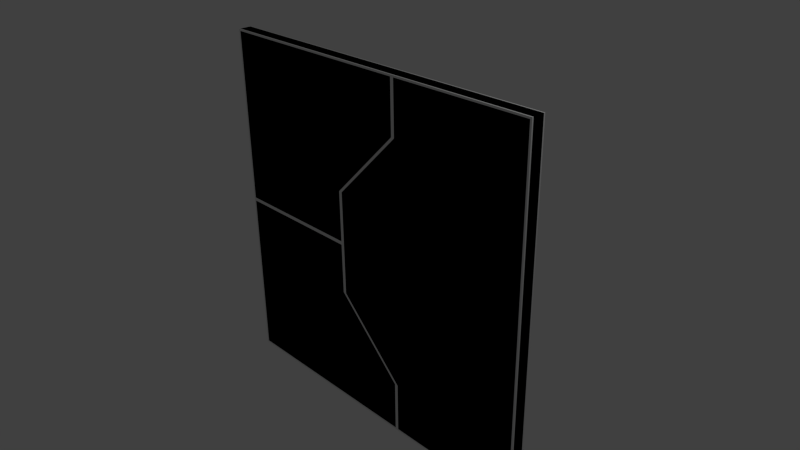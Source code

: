 # Source: w_D_5x5_L_VM_3.blend  (saved by Blender 2.69.0; exported with 4.5.12 LTS)
import bpy
from mathutils import Matrix  # noqa: F401  (used for matrix-valued properties, if any)

bpy.ops.wm.read_factory_settings(use_empty=True)
scene = bpy.context.scene
scene.name = 'Scene'

# ---- collections
col_collection_1 = bpy.data.collections.new('Collection 1'); scene.collection.children.link(col_collection_1)

# ---- materials (node trees are filled in below, after node groups)
mat_material = bpy.data.materials.new('Material')
mat_material.alpha_threshold = 0.0
mat_material.use_transparent_shadow = False
mat_material.roughness = 0.5
mat_material.line_color = (0.0, 0.0, 0.0, 1.0)
mat_material_001 = bpy.data.materials.new('Material.001')
mat_material_001.alpha_threshold = 0.0
mat_material_001.use_transparent_shadow = False
mat_material_001.roughness = 0.5
mat_material_001.line_color = (0.0, 0.0, 0.0, 1.0)

# ---- material node trees

# ---- world
world_world = bpy.data.worlds.new('World'); scene.world = world_world
world_world.color = (0.05088, 0.05088, 0.05088)
world_world.use_sun_shadow = False
world_world.sun_shadow_jitter_overblur = 0.0
world_world.cycles.sampling_method = 'MANUAL'
world_world.cycles.sample_map_resolution = 256

# ---- cameras
cam_camera = bpy.data.cameras.new('Camera')
cam_camera.clip_end = 100.0
cam_camera.lens = 35.0
cam_camera.sensor_width = 32.0
cam_camera.sensor_height = 18.0
cam_camera.ortho_scale = 7.314
cam_camera.dof.focus_distance = 0.0
cam_camera.dof.aperture_fstop = 128.0

# ---- lights
light_lamp = bpy.data.lights.new('Lamp', 'POINT')
light_lamp.transmission_factor = 0.0
light_lamp.cutoff_distance = 30.0
light_lamp.energy = 100.0
light_lamp.shadow_buffer_clip_start = 1.001
light_lamp.shadow_soft_size = 0.1
light_lamp.shadow_maximum_resolution = 0.006
light_lamp.use_absolute_resolution = True
light_lamp.cycles.use_multiple_importance_sampling = False

# ---- meshes
me_cube = bpy.data.meshes.new('Cube')
me_cube.from_pydata([(-2.5, -0.08, -2.5), (-2.5, -0.08, 2.5), (0.475, -0.1, -2.475), (0.475, -0.1, 2.475), (-2.475, -0.1, 2.475), (-2.475, -0.1, -2.475), (0.5, -0.08, 2.5), (0.5, -0.08, -2.5), (-2.5, -0.08, -1.75), (-2.5, -0.08, -0.75), (-2.5, -0.08, 0.75), (-2.5, -0.08, 1.75), (0.475, -0.1, 1.75), (-0.525, -0.1, 0.75), (-0.525, -0.1, -0.75), (0.475, -0.1, -1.75), (-2.475, -0.1, -1.75), (-2.475, -0.1, -0.75), (-2.475, -0.1, 0.75), (-2.475, -0.1, 1.75), (0.5, -0.08, 1.75), (-0.5, -0.08, 0.75), (-0.5, -0.08, -0.75), (0.5, -0.08, -1.75), (0.525, -0.1, -2.475), (0.525, -0.1, 2.475), (2.5, -0.08, -2.5), (2.5, -0.08, 2.5), (2.475, -0.1, -2.475), (2.475, -0.1, 2.475), (2.5, -0.08, 1.75), (2.5, -0.08, 0.75), (2.5, -0.08, -0.75), (2.5, -0.08, -1.75), (0.525, -0.1, -1.75), (-0.475, -0.1, -0.75), (-0.475, -0.1, 0.75), (0.525, -0.1, 1.75), (2.475, -0.1, 1.75), (2.475, -0.1, 0.75), (2.475, -0.1, -0.75), (2.475, -0.1, -1.75), (-2.5, -0.08, 0.0), (-0.525, -0.1, -0.025), (-2.475, -0.1, 0.025), (-0.5, -0.08, 0.0), (2.5, -0.08, 2.384e-07), (-0.475, -0.1, 0.0), (-0.525, -0.1, 0.025), (-2.475, -0.1, -0.025), (2.475, -0.1, 2.384e-07), (-2.5, 0.08, -2.5), (-2.5, 0.08, 2.5), (0.475, 0.1, -2.475), (0.475, 0.1, 2.475), (-2.475, 0.1, 2.475), (-2.475, 0.1, -2.475), (0.5, 0.08, 2.5), (0.5, 0.08, -2.5), (-2.5, 0.08, -1.75), (-2.5, 0.08, -0.75), (-2.5, 0.08, 0.75), (-2.5, 0.08, 1.75), (0.475, 0.1, 1.75), (-0.525, 0.1, 0.75), (-0.525, 0.1, -0.75), (0.475, 0.1, -1.75), (-2.475, 0.1, -1.75), (-2.475, 0.1, -0.75), (-2.475, 0.1, 0.75), (-2.475, 0.1, 1.75), (0.5, 0.08, 1.75), (-0.5, 0.08, 0.75), (-0.5, 0.08, -0.75), (0.5, 0.08, -1.75), (0.525, 0.1, -2.475), (0.525, 0.1, 2.475), (2.5, 0.08, -2.5), (2.5, 0.08, 2.5), (2.475, 0.1, -2.475), (2.475, 0.1, 2.475), (2.5, 0.08, 1.75), (2.5, 0.08, 0.75), (2.5, 0.08, -0.75), (2.5, 0.08, -1.75), (0.525, 0.1, -1.75), (-0.475, 0.1, -0.75), (-0.475, 0.1, 0.75), (0.525, 0.1, 1.75), (2.475, 0.1, 1.75), (2.475, 0.1, 0.75), (2.475, 0.1, -0.75), (2.475, 0.1, -1.75), (-2.5, 0.08, 0.0), (-0.525, 0.1, -0.025), (-2.475, 0.1, 0.025), (-0.5, 0.08, 0.0), (2.5, 0.08, 2.384e-07), (-0.475, 0.1, 0.0), (-0.525, 0.1, 0.025), (-2.475, 0.1, -0.025), (2.475, 0.1, 2.384e-07)], [], [(8, 0, 5, 16), (20, 6, 3, 12), (6, 1, 4, 3), (12, 3, 4, 19), (0, 7, 2, 5), (84, 33, 26, 77), (59, 8, 9, 60), (81, 30, 31, 82), (97, 46, 32, 83), (62, 11, 1, 52), (34, 24, 28, 41), (30, 27, 29, 38), (2, 15, 16, 5), (15, 14, 17, 16), (48, 13, 18, 44), (13, 12, 19, 18), (7, 23, 15, 2), (23, 22, 14, 15), (45, 21, 13, 48), (21, 20, 12, 13), (1, 11, 19, 4), (11, 10, 18, 19), (42, 9, 17, 49), (9, 8, 16, 17), (51, 0, 8, 59), (60, 9, 42, 93), (83, 32, 33, 84), (61, 10, 11, 62), (25, 37, 38, 29), (37, 36, 39, 38), (35, 34, 41, 40), (26, 33, 41, 28), (33, 32, 40, 41), (46, 31, 39, 50), (31, 30, 38, 39), (27, 6, 25, 29), (7, 26, 28, 24), (23, 7, 24, 34), (52, 1, 6, 57), (78, 57, 6, 27), (6, 20, 37, 25), (20, 21, 36, 37), (45, 22, 35, 47), (22, 23, 34, 35), (42, 49, 43, 45), (42, 45, 48, 44), (93, 42, 10, 61), (10, 42, 44, 18), (22, 45, 43, 14), (14, 43, 49, 17), (82, 31, 46, 97), (47, 35, 40, 50), (21, 45, 47, 36), (32, 46, 50, 40), (36, 47, 50, 39), (77, 26, 7, 58), (78, 27, 30, 81), (59, 67, 56, 51), (71, 63, 54, 57), (57, 54, 55, 52), (63, 70, 55, 54), (51, 56, 53, 58), (85, 92, 79, 75), (81, 89, 80, 78), (53, 56, 67, 66), (66, 67, 68, 65), (99, 95, 69, 64), (64, 69, 70, 63), (58, 53, 66, 74), (74, 66, 65, 73), (96, 99, 64, 72), (72, 64, 63, 71), (52, 55, 70, 62), (62, 70, 69, 61), (93, 100, 68, 60), (60, 68, 67, 59), (76, 80, 89, 88), (88, 89, 90, 87), (86, 91, 92, 85), (77, 79, 92, 84), (84, 92, 91, 83), (97, 101, 90, 82), (82, 90, 89, 81), (78, 80, 76, 57), (58, 75, 79, 77), (74, 85, 75, 58), (57, 76, 88, 71), (71, 88, 87, 72), (96, 98, 86, 73), (73, 86, 85, 74), (93, 96, 94, 100), (93, 95, 99, 96), (61, 69, 95, 93), (73, 65, 94, 96), (65, 68, 100, 94), (98, 101, 91, 86), (72, 87, 98, 96), (83, 91, 101, 97), (87, 90, 101, 98), (51, 58, 7, 0)])
_uv = me_cube.uv_layers.new(name='UVMap')
_uv.uv.foreach_set('vector', [0.4204, 0.5066, 0.4934, 0.5066, 0.4671, 0.5378, 0.4106, 0.5378, 0.07963, 0.7987, 0.006609, 0.7987, 0.0329, 0.7675, 0.08936, 0.7675, 0.006609, 0.7987, 0.006609, 0.5066, 0.0329, 0.5378, 0.0329, 0.7675, 0.08936, 0.7675, 0.0329, 0.7675, 0.0329, 0.5378, 0.08936, 0.5378, 0.4934, 0.5066, 0.4934, 0.7987, 0.4671, 0.7675, 0.4671, 0.5378, 0.5642, 0.4204, 0.5798, 0.4204, 0.5798, 0.4934, 0.5642, 0.4934, 0.6086, 0.4204, 0.593, 0.4204, 0.593, 0.323, 0.6086, 0.323, 0.5642, 0.07963, 0.5798, 0.07963, 0.5798, 0.177, 0.5642, 0.177, 0.5642, 0.25, 0.5798, 0.25, 0.5798, 0.323, 0.5642, 0.323, 0.6086, 0.07963, 0.593, 0.07963, 0.593, 0.006609, 0.6086, 0.006609, 0.4033, 0.8228, 0.4669, 0.8228, 0.4669, 0.9595, 0.4033, 0.9595, 0.07963, 0.9934, 0.006609, 0.9934, 0.03314, 0.9595, 0.09666, 0.9595, 0.4671, 0.7675, 0.4106, 0.7675, 0.4106, 0.5378, 0.4671, 0.5378, 0.4106, 0.7675, 0.3328, 0.6896, 0.3328, 0.5378, 0.4106, 0.5378, 0.2237, 0.6896, 0.1672, 0.6896, 0.1672, 0.5378, 0.2237, 0.5378, 0.1672, 0.6896, 0.08936, 0.7675, 0.08936, 0.5378, 0.1672, 0.5378, 0.4934, 0.7987, 0.4204, 0.7987, 0.4106, 0.7675, 0.4671, 0.7675, 0.4204, 0.7987, 0.323, 0.7013, 0.3328, 0.6896, 0.4106, 0.7675, 0.25, 0.7013, 0.177, 0.7013, 0.1672, 0.6896, 0.2237, 0.6896, 0.177, 0.7013, 0.07963, 0.7987, 0.08936, 0.7675, 0.1672, 0.6896, 0.006609, 0.5066, 0.07963, 0.5066, 0.08936, 0.5378, 0.0329, 0.5378, 0.07963, 0.5066, 0.177, 0.5066, 0.1672, 0.5378, 0.08936, 0.5378, 0.25, 0.5066, 0.323, 0.5066, 0.3328, 0.5378, 0.2763, 0.5378, 0.323, 0.5066, 0.4204, 0.5066, 0.4106, 0.5378, 0.3328, 0.5378, 0.6086, 0.4934, 0.593, 0.4934, 0.593, 0.4204, 0.6086, 0.4204, 0.6086, 0.323, 0.593, 0.323, 0.593, 0.25, 0.6086, 0.25, 0.5642, 0.323, 0.5798, 0.323, 0.5798, 0.4204, 0.5642, 0.4204, 0.6086, 0.177, 0.593, 0.177, 0.593, 0.07963, 0.6086, 0.07963, 0.03314, 0.8228, 0.09666, 0.8228, 0.09666, 0.9595, 0.03314, 0.9595, 0.09666, 0.8228, 0.1843, 0.7181, 0.1843, 0.9595, 0.09666, 0.9595, 0.3157, 0.7181, 0.4033, 0.8228, 0.4033, 0.9595, 0.3157, 0.9595, 0.4934, 0.9934, 0.4204, 0.9934, 0.4033, 0.9595, 0.4669, 0.9595, 0.4204, 0.9934, 0.323, 0.9934, 0.3157, 0.9595, 0.4033, 0.9595, 0.25, 0.9934, 0.177, 0.9934, 0.1843, 0.9595, 0.25, 0.9595, 0.177, 0.9934, 0.07963, 0.9934, 0.09666, 0.9595, 0.1843, 0.9595, 0.006609, 0.9934, 0.006609, 0.7987, 0.03314, 0.8228, 0.03314, 0.9595, 0.4934, 0.7987, 0.4934, 0.9934, 0.4669, 0.9595, 0.4669, 0.8228, 0.4204, 0.7987, 0.4934, 0.7987, 0.4669, 0.8228, 0.4033, 0.8228, 0.551, 0.4934, 0.5354, 0.4934, 0.5354, 0.2013, 0.551, 0.2013, 0.551, 0.006609, 0.551, 0.2013, 0.5354, 0.2013, 0.5354, 0.006609, 0.006609, 0.7987, 0.07963, 0.7987, 0.09666, 0.8228, 0.03314, 0.8228, 0.07963, 0.7987, 0.177, 0.7013, 0.1843, 0.7181, 0.09666, 0.8228, 0.25, 0.7013, 0.323, 0.7013, 0.3157, 0.7181, 0.25, 0.7181, 0.323, 0.7013, 0.4204, 0.7987, 0.4033, 0.8228, 0.3157, 0.7181, 0.25, 0.5066, 0.2763, 0.5378, 0.2763, 0.6896, 0.25, 0.7013, 0.25, 0.5066, 0.25, 0.7013, 0.2237, 0.6896, 0.2237, 0.5378, 0.6086, 0.25, 0.593, 0.25, 0.593, 0.177, 0.6086, 0.177, 0.177, 0.5066, 0.25, 0.5066, 0.2237, 0.5378, 0.1672, 0.5378, 0.323, 0.7013, 0.25, 0.7013, 0.2763, 0.6896, 0.3328, 0.6896, 0.3328, 0.6896, 0.2763, 0.6896, 0.2763, 0.5378, 0.3328, 0.5378, 0.5642, 0.177, 0.5798, 0.177, 0.5798, 0.25, 0.5642, 0.25, 0.25, 0.7181, 0.3157, 0.7181, 0.3157, 0.9595, 0.25, 0.9595, 0.177, 0.7013, 0.25, 0.7013, 0.25, 0.7181, 0.1843, 0.7181, 0.323, 0.9934, 0.25, 0.9934, 0.25, 0.9595, 0.3157, 0.9595, 0.1843, 0.7181, 0.25, 0.7181, 0.25, 0.9595, 0.1843, 0.9595, 0.5222, 0.4934, 0.5066, 0.4934, 0.5066, 0.2987, 0.5222, 0.2987, 0.5642, 0.006609, 0.5798, 0.006609, 0.5798, 0.07963, 0.5642, 0.07963, 0.4934, 0.07963, 0.4622, 0.08936, 0.4622, 0.0329, 0.4934, 0.00661, 0.2013, 0.4204, 0.2325, 0.4106, 0.2325, 0.4671, 0.2013, 0.4934, 0.2013, 0.4934, 0.2325, 0.4671, 0.4622, 0.4671, 0.4934, 0.4934, 0.2325, 0.4106, 0.4622, 0.4106, 0.4622, 0.4671, 0.2325, 0.4671, 0.4934, 0.00661, 0.4622, 0.0329, 0.2325, 0.0329, 0.2013, 0.006609, 0.1857, 0.09666, 0.03195, 0.09666, 0.03195, 0.03314, 0.1857, 0.03314, 0.006609, 0.4204, 0.03195, 0.4033, 0.03195, 0.4669, 0.006609, 0.4934, 0.2325, 0.0329, 0.4622, 0.0329, 0.4622, 0.08936, 0.2325, 0.08936, 0.2325, 0.08936, 0.4622, 0.08936, 0.4622, 0.1672, 0.3104, 0.1672, 0.3104, 0.2763, 0.4622, 0.2763, 0.4622, 0.3328, 0.3104, 0.3328, 0.3104, 0.3328, 0.4622, 0.3328, 0.4622, 0.4106, 0.2325, 0.4106, 0.2013, 0.006609, 0.2325, 0.0329, 0.2325, 0.08936, 0.2013, 0.07963, 0.2013, 0.07963, 0.2325, 0.08936, 0.3104, 0.1672, 0.2987, 0.177, 0.2987, 0.25, 0.3104, 0.2763, 0.3104, 0.3328, 0.2987, 0.323, 0.2987, 0.323, 0.3104, 0.3328, 0.2325, 0.4106, 0.2013, 0.4204, 0.4934, 0.4934, 0.4622, 0.4671, 0.4622, 0.4106, 0.4934, 0.4204, 0.4934, 0.4204, 0.4622, 0.4106, 0.4622, 0.3328, 0.4934, 0.323, 0.4934, 0.25, 0.4622, 0.2237, 0.4622, 0.1672, 0.4934, 0.177, 0.4934, 0.177, 0.4622, 0.1672, 0.4622, 0.08936, 0.4934, 0.07963, 0.1857, 0.4669, 0.03195, 0.4669, 0.03195, 0.4033, 0.1857, 0.4033, 0.1857, 0.4033, 0.03195, 0.4033, 0.03195, 0.3157, 0.2819, 0.3157, 0.2819, 0.1843, 0.03195, 0.1843, 0.03195, 0.09666, 0.1857, 0.09666, 0.006609, 0.006609, 0.03195, 0.03314, 0.03195, 0.09666, 0.006609, 0.07963, 0.006609, 0.07963, 0.03195, 0.09666, 0.03195, 0.1843, 0.006609, 0.177, 0.006609, 0.25, 0.03195, 0.25, 0.03195, 0.3157, 0.006609, 0.323, 0.006609, 0.323, 0.03195, 0.3157, 0.03195, 0.4033, 0.006609, 0.4204, 0.006609, 0.4934, 0.03195, 0.4669, 0.1857, 0.4669, 0.2013, 0.4934, 0.2013, 0.006609, 0.1857, 0.03314, 0.03195, 0.03314, 0.006609, 0.006609, 0.2013, 0.07963, 0.1857, 0.09666, 0.1857, 0.03314, 0.2013, 0.006609, 0.2013, 0.4934, 0.1857, 0.4669, 0.1857, 0.4033, 0.2013, 0.4204, 0.2013, 0.4204, 0.1857, 0.4033, 0.2819, 0.3157, 0.2987, 0.323, 0.2987, 0.25, 0.2819, 0.25, 0.2819, 0.1843, 0.2987, 0.177, 0.2987, 0.177, 0.2819, 0.1843, 0.1857, 0.09666, 0.2013, 0.07963, 0.4934, 0.25, 0.2987, 0.25, 0.3104, 0.2237, 0.4622, 0.2237, 0.4934, 0.25, 0.4622, 0.2763, 0.3104, 0.2763, 0.2987, 0.25, 0.4934, 0.323, 0.4622, 0.3328, 0.4622, 0.2763, 0.4934, 0.25, 0.2987, 0.177, 0.3104, 0.1672, 0.3104, 0.2237, 0.2987, 0.25, 0.3104, 0.1672, 0.4622, 0.1672, 0.4622, 0.2237, 0.3104, 0.2237, 0.2819, 0.25, 0.03195, 0.25, 0.03195, 0.1843, 0.2819, 0.1843, 0.2987, 0.323, 0.2819, 0.3157, 0.2819, 0.25, 0.2987, 0.25, 0.006609, 0.177, 0.03195, 0.1843, 0.03195, 0.25, 0.006609, 0.25, 0.2819, 0.3157, 0.03195, 0.3157, 0.03195, 0.25, 0.2819, 0.25, 0.5222, 0.006609, 0.5222, 0.2987, 0.5066, 0.2987, 0.5066, 0.006609])
_uv.active_render = True
_uv = me_cube.uv_layers.new(name='UV coord')
_uv.uv.foreach_set('vector', [0.4204, 0.5066, 0.4934, 0.5066, 0.4671, 0.5378, 0.4106, 0.5378, 0.07963, 0.7987, 0.006609, 0.7987, 0.0329, 0.7675, 0.08936, 0.7675, 0.006609, 0.7987, 0.006609, 0.5066, 0.0329, 0.5378, 0.0329, 0.7675, 0.08936, 0.7675, 0.0329, 0.7675, 0.0329, 0.5378, 0.08936, 0.5378, 0.4934, 0.5066, 0.4934, 0.7987, 0.4671, 0.7675, 0.4671, 0.5378, 0.5642, 0.4204, 0.5798, 0.4204, 0.5798, 0.4934, 0.5642, 0.4934, 0.6086, 0.4204, 0.593, 0.4204, 0.593, 0.323, 0.6086, 0.323, 0.5642, 0.07963, 0.5798, 0.07963, 0.5798, 0.177, 0.5642, 0.177, 0.5642, 0.25, 0.5798, 0.25, 0.5798, 0.323, 0.5642, 0.323, 0.6086, 0.07963, 0.593, 0.07963, 0.593, 0.006609, 0.6086, 0.006609, 0.4033, 0.8228, 0.4669, 0.8228, 0.4669, 0.9595, 0.4033, 0.9595, 0.07963, 0.9934, 0.006609, 0.9934, 0.03314, 0.9595, 0.09666, 0.9595, 0.4671, 0.7675, 0.4106, 0.7675, 0.4106, 0.5378, 0.4671, 0.5378, 0.4106, 0.7675, 0.3328, 0.6896, 0.3328, 0.5378, 0.4106, 0.5378, 0.2237, 0.6896, 0.1672, 0.6896, 0.1672, 0.5378, 0.2237, 0.5378, 0.1672, 0.6896, 0.08936, 0.7675, 0.08936, 0.5378, 0.1672, 0.5378, 0.4934, 0.7987, 0.4204, 0.7987, 0.4106, 0.7675, 0.4671, 0.7675, 0.4204, 0.7987, 0.323, 0.7013, 0.3328, 0.6896, 0.4106, 0.7675, 0.25, 0.7013, 0.177, 0.7013, 0.1672, 0.6896, 0.2237, 0.6896, 0.177, 0.7013, 0.07963, 0.7987, 0.08936, 0.7675, 0.1672, 0.6896, 0.006609, 0.5066, 0.07963, 0.5066, 0.08936, 0.5378, 0.0329, 0.5378, 0.07963, 0.5066, 0.177, 0.5066, 0.1672, 0.5378, 0.08936, 0.5378, 0.25, 0.5066, 0.323, 0.5066, 0.3328, 0.5378, 0.2763, 0.5378, 0.323, 0.5066, 0.4204, 0.5066, 0.4106, 0.5378, 0.3328, 0.5378, 0.6086, 0.4934, 0.593, 0.4934, 0.593, 0.4204, 0.6086, 0.4204, 0.6086, 0.323, 0.593, 0.323, 0.593, 0.25, 0.6086, 0.25, 0.5642, 0.323, 0.5798, 0.323, 0.5798, 0.4204, 0.5642, 0.4204, 0.6086, 0.177, 0.593, 0.177, 0.593, 0.07963, 0.6086, 0.07963, 0.03314, 0.8228, 0.09666, 0.8228, 0.09666, 0.9595, 0.03314, 0.9595, 0.09666, 0.8228, 0.1843, 0.7181, 0.1843, 0.9595, 0.09666, 0.9595, 0.3157, 0.7181, 0.4033, 0.8228, 0.4033, 0.9595, 0.3157, 0.9595, 0.4934, 0.9934, 0.4204, 0.9934, 0.4033, 0.9595, 0.4669, 0.9595, 0.4204, 0.9934, 0.323, 0.9934, 0.3157, 0.9595, 0.4033, 0.9595, 0.25, 0.9934, 0.177, 0.9934, 0.1843, 0.9595, 0.25, 0.9595, 0.177, 0.9934, 0.07963, 0.9934, 0.09666, 0.9595, 0.1843, 0.9595, 0.006609, 0.9934, 0.006609, 0.7987, 0.03314, 0.8228, 0.03314, 0.9595, 0.4934, 0.7987, 0.4934, 0.9934, 0.4669, 0.9595, 0.4669, 0.8228, 0.4204, 0.7987, 0.4934, 0.7987, 0.4669, 0.8228, 0.4033, 0.8228, 0.551, 0.4934, 0.5354, 0.4934, 0.5354, 0.2013, 0.551, 0.2013, 0.551, 0.006609, 0.551, 0.2013, 0.5354, 0.2013, 0.5354, 0.006609, 0.006609, 0.7987, 0.07963, 0.7987, 0.09666, 0.8228, 0.03314, 0.8228, 0.07963, 0.7987, 0.177, 0.7013, 0.1843, 0.7181, 0.09666, 0.8228, 0.25, 0.7013, 0.323, 0.7013, 0.3157, 0.7181, 0.25, 0.7181, 0.323, 0.7013, 0.4204, 0.7987, 0.4033, 0.8228, 0.3157, 0.7181, 0.25, 0.5066, 0.2763, 0.5378, 0.2763, 0.6896, 0.25, 0.7013, 0.25, 0.5066, 0.25, 0.7013, 0.2237, 0.6896, 0.2237, 0.5378, 0.6086, 0.25, 0.593, 0.25, 0.593, 0.177, 0.6086, 0.177, 0.177, 0.5066, 0.25, 0.5066, 0.2237, 0.5378, 0.1672, 0.5378, 0.323, 0.7013, 0.25, 0.7013, 0.2763, 0.6896, 0.3328, 0.6896, 0.3328, 0.6896, 0.2763, 0.6896, 0.2763, 0.5378, 0.3328, 0.5378, 0.5642, 0.177, 0.5798, 0.177, 0.5798, 0.25, 0.5642, 0.25, 0.25, 0.7181, 0.3157, 0.7181, 0.3157, 0.9595, 0.25, 0.9595, 0.177, 0.7013, 0.25, 0.7013, 0.25, 0.7181, 0.1843, 0.7181, 0.323, 0.9934, 0.25, 0.9934, 0.25, 0.9595, 0.3157, 0.9595, 0.1843, 0.7181, 0.25, 0.7181, 0.25, 0.9595, 0.1843, 0.9595, 0.5222, 0.4934, 0.5066, 0.4934, 0.5066, 0.2987, 0.5222, 0.2987, 0.5642, 0.006609, 0.5798, 0.006609, 0.5798, 0.07963, 0.5642, 0.07963, 0.4934, 0.07963, 0.4622, 0.08936, 0.4622, 0.0329, 0.4934, 0.00661, 0.2013, 0.4204, 0.2325, 0.4106, 0.2325, 0.4671, 0.2013, 0.4934, 0.2013, 0.4934, 0.2325, 0.4671, 0.4622, 0.4671, 0.4934, 0.4934, 0.2325, 0.4106, 0.4622, 0.4106, 0.4622, 0.4671, 0.2325, 0.4671, 0.4934, 0.00661, 0.4622, 0.0329, 0.2325, 0.0329, 0.2013, 0.006609, 0.1857, 0.09666, 0.03195, 0.09666, 0.03195, 0.03314, 0.1857, 0.03314, 0.006609, 0.4204, 0.03195, 0.4033, 0.03195, 0.4669, 0.006609, 0.4934, 0.2325, 0.0329, 0.4622, 0.0329, 0.4622, 0.08936, 0.2325, 0.08936, 0.2325, 0.08936, 0.4622, 0.08936, 0.4622, 0.1672, 0.3104, 0.1672, 0.3104, 0.2763, 0.4622, 0.2763, 0.4622, 0.3328, 0.3104, 0.3328, 0.3104, 0.3328, 0.4622, 0.3328, 0.4622, 0.4106, 0.2325, 0.4106, 0.2013, 0.006609, 0.2325, 0.0329, 0.2325, 0.08936, 0.2013, 0.07963, 0.2013, 0.07963, 0.2325, 0.08936, 0.3104, 0.1672, 0.2987, 0.177, 0.2987, 0.25, 0.3104, 0.2763, 0.3104, 0.3328, 0.2987, 0.323, 0.2987, 0.323, 0.3104, 0.3328, 0.2325, 0.4106, 0.2013, 0.4204, 0.4934, 0.4934, 0.4622, 0.4671, 0.4622, 0.4106, 0.4934, 0.4204, 0.4934, 0.4204, 0.4622, 0.4106, 0.4622, 0.3328, 0.4934, 0.323, 0.4934, 0.25, 0.4622, 0.2237, 0.4622, 0.1672, 0.4934, 0.177, 0.4934, 0.177, 0.4622, 0.1672, 0.4622, 0.08936, 0.4934, 0.07963, 0.1857, 0.4669, 0.03195, 0.4669, 0.03195, 0.4033, 0.1857, 0.4033, 0.1857, 0.4033, 0.03195, 0.4033, 0.03195, 0.3157, 0.2819, 0.3157, 0.2819, 0.1843, 0.03195, 0.1843, 0.03195, 0.09666, 0.1857, 0.09666, 0.006609, 0.006609, 0.03195, 0.03314, 0.03195, 0.09666, 0.006609, 0.07963, 0.006609, 0.07963, 0.03195, 0.09666, 0.03195, 0.1843, 0.006609, 0.177, 0.006609, 0.25, 0.03195, 0.25, 0.03195, 0.3157, 0.006609, 0.323, 0.006609, 0.323, 0.03195, 0.3157, 0.03195, 0.4033, 0.006609, 0.4204, 0.006609, 0.4934, 0.03195, 0.4669, 0.1857, 0.4669, 0.2013, 0.4934, 0.2013, 0.006609, 0.1857, 0.03314, 0.03195, 0.03314, 0.006609, 0.006609, 0.2013, 0.07963, 0.1857, 0.09666, 0.1857, 0.03314, 0.2013, 0.006609, 0.2013, 0.4934, 0.1857, 0.4669, 0.1857, 0.4033, 0.2013, 0.4204, 0.2013, 0.4204, 0.1857, 0.4033, 0.2819, 0.3157, 0.2987, 0.323, 0.2987, 0.25, 0.2819, 0.25, 0.2819, 0.1843, 0.2987, 0.177, 0.2987, 0.177, 0.2819, 0.1843, 0.1857, 0.09666, 0.2013, 0.07963, 0.4934, 0.25, 0.2987, 0.25, 0.3104, 0.2237, 0.4622, 0.2237, 0.4934, 0.25, 0.4622, 0.2763, 0.3104, 0.2763, 0.2987, 0.25, 0.4934, 0.323, 0.4622, 0.3328, 0.4622, 0.2763, 0.4934, 0.25, 0.2987, 0.177, 0.3104, 0.1672, 0.3104, 0.2237, 0.2987, 0.25, 0.3104, 0.1672, 0.4622, 0.1672, 0.4622, 0.2237, 0.3104, 0.2237, 0.2819, 0.25, 0.03195, 0.25, 0.03195, 0.1843, 0.2819, 0.1843, 0.2987, 0.323, 0.2819, 0.3157, 0.2819, 0.25, 0.2987, 0.25, 0.006609, 0.177, 0.03195, 0.1843, 0.03195, 0.25, 0.006609, 0.25, 0.2819, 0.3157, 0.03195, 0.3157, 0.03195, 0.25, 0.2819, 0.25, 0.5222, 0.006609, 0.5222, 0.2987, 0.5066, 0.2987, 0.5066, 0.006609])
me_cube.materials.append(mat_material)
me_cube.use_remesh_preserve_volume = False
me_cube.use_remesh_preserve_attributes = False
me_cube.use_mirror_vertex_groups = False
me_cube.update()
me_cube_001 = bpy.data.meshes.new('Cube.001')
me_cube_001.from_pydata([(2.5, 0.1, -2.5), (2.5, -0.1, -2.5), (2.5, 0.1, 2.5), (2.5, -0.1, 2.5), (-2.5, -0.1, 2.5), (-2.5, 0.1, 2.5), (-2.5, -0.1, -2.5), (-2.5, 0.1, -2.5)], [], [(0, 2, 3, 1), (5, 7, 6, 4), (5, 2, 0, 7), (2, 5, 4, 3), (0, 1, 6, 7), (1, 3, 4, 6)])
_uv = me_cube_001.uv_layers.new(name='UVMap')
_uv.uv.foreach_set('vector', [0.5225, 1.0, 0.5225, 0.5, 0.5425, 0.5, 0.5425, 1.0, 0.5025, 1.0, 0.5025, 0.5, 0.5225, 0.5, 0.5225, 1.0, 0.5, 0.5, 0.5, 0.0, 1.0, 1.431e-07, 0.5025, 0.5, 0.545, 1.0, 0.545, 0.5, 0.565, 0.5, 0.565, 1.0, 0.5, 0.5, 0.5, 0.52, 0.0, 0.52, 9.537e-08, 0.5, 0.5425, 1.0, 1.431e-07, 2.146e-07, 0.5, 0.0, 0.5, 0.5])
_uv.active_render = True
_uv = me_cube_001.uv_layers.new(name='UVMap.001')
_uv.uv.foreach_set('vector', [0.5225, 1.0, 0.5225, 0.5, 0.5425, 0.5, 0.5425, 1.0, 0.5025, 1.0, 0.5025, 0.5, 0.5225, 0.5, 0.5225, 1.0, 0.5, 0.5, 0.5, 0.0, 1.0, 1.431e-07, 0.5025, 0.5, 0.545, 1.0, 0.545, 0.5, 0.565, 0.5, 0.565, 1.0, 0.5, 0.5, 0.5, 0.52, 0.0, 0.52, 9.537e-08, 0.5, 0.5425, 1.0, 1.431e-07, 2.146e-07, 0.5, 0.0, 0.5, 0.5])
me_cube_001.materials.append(mat_material_001)
me_cube_001.use_remesh_preserve_volume = False
me_cube_001.use_remesh_preserve_attributes = False
me_cube_001.use_mirror_vertex_groups = False
me_cube_001.update()

# ---- objects
ob_w_d_5x5_l_vm_3 = bpy.data.objects.new('w_D_5x5_L_VM_3', me_cube)
ob_lamp = bpy.data.objects.new('Lamp', light_lamp)
ob_camera = bpy.data.objects.new('Camera', cam_camera)
ob_ucx_w_d_5x5_l_vm_3 = bpy.data.objects.new('UCX_w_D_5x5_L_VM_3', me_cube_001)

# ---- transforms, parenting, visibility, modifiers, constraints
ob_w_d_5x5_l_vm_3.location = (0.0, 0.0, 0.0)
ob_w_d_5x5_l_vm_3.lock_rotations_4d = False
ob_w_d_5x5_l_vm_3.empty_display_type = 'ARROWS'
ob_w_d_5x5_l_vm_3.lineart.crease_threshold = 0.0
ob_lamp.location = (4.076, 1.005, 5.904)
ob_lamp.rotation_euler = (0.6503, 0.05522, 1.866)
ob_lamp.lock_rotations_4d = False
ob_lamp.empty_display_type = 'ARROWS'
ob_lamp.color = (0.0, 0.0, 0.0, 0.0)
ob_lamp.hide_viewport = True
ob_lamp.lineart.crease_threshold = 0.0
ob_camera.location = (7.481, -6.508, 5.344)
ob_camera.rotation_euler = (1.109, 0.01082, 0.8149)
ob_camera.lock_rotations_4d = False
ob_camera.empty_display_type = 'ARROWS'
ob_camera.color = (0.0, 0.0, 0.0, 0.0)
ob_camera.hide_viewport = True
ob_camera.display_type = 'WIRE'
ob_camera.lineart.crease_threshold = 0.0
ob_ucx_w_d_5x5_l_vm_3.location = (0.0, 0.0, 0.0)
ob_ucx_w_d_5x5_l_vm_3.lock_rotations_4d = False
ob_ucx_w_d_5x5_l_vm_3.empty_display_type = 'ARROWS'
ob_ucx_w_d_5x5_l_vm_3.hide_viewport = True
ob_ucx_w_d_5x5_l_vm_3.lineart.crease_threshold = 0.0

# ---- collection membership
col_collection_1.objects.link(ob_w_d_5x5_l_vm_3)
col_collection_1.objects.link(ob_lamp)
col_collection_1.objects.link(ob_camera)
col_collection_1.objects.link(ob_ucx_w_d_5x5_l_vm_3)

# ---- scene / render settings (as saved in the file)
scene.camera = ob_camera
scene.frame_start = 1; scene.frame_end = 250; scene.frame_set(0)
scene.render.engine = 'BLENDER_EEVEE_NEXT'
scene.render.image_settings.compression = 90
scene.render.resolution_percentage = 50
scene.render.dither_intensity = 0.0
scene.cycles.use_denoising = False
scene.cycles.samples = 10
scene.cycles.sampling_pattern = 'TABULATED_SOBOL'
scene.cycles.light_sampling_threshold = 0.0
scene.cycles.use_adaptive_sampling = False
scene.cycles.use_light_tree = False
scene.cycles.blur_glossy = 0.0
scene.cycles.volume_bounces = 1
scene.cycles.pixel_filter_type = 'GAUSSIAN'
scene.cycles.sample_clamp_indirect = 0.0
scene.view_settings.view_transform = 'Standard'
bpy.context.view_layer.update()
